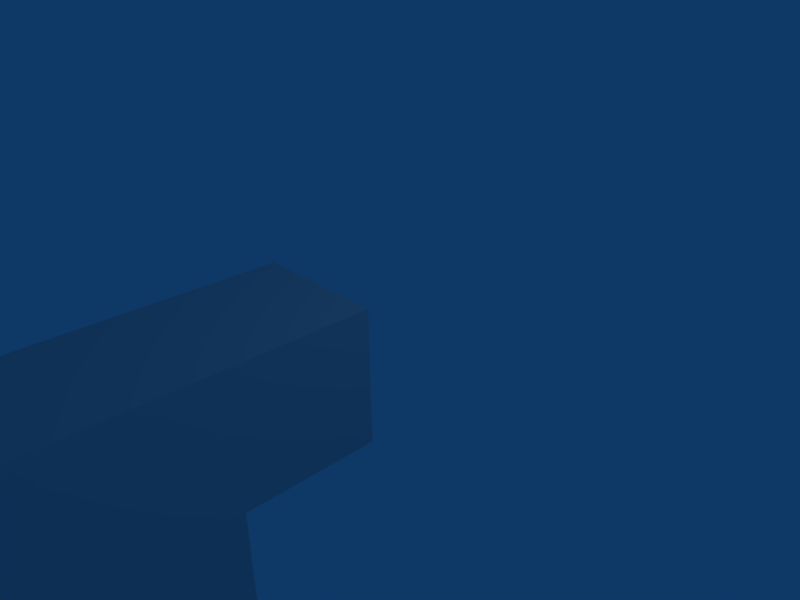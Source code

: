 # Source: weapon_video_animset.blend  (saved by Blender 2.45.0; exported with 4.5.12 LTS)
import bpy
from mathutils import Matrix  # noqa: F401  (used for matrix-valued properties, if any)

bpy.ops.wm.read_factory_settings(use_empty=True)
scene = bpy.context.scene
scene.name = 'Scene'

# ---- collections
col_collection_1 = bpy.data.collections.new('Collection 1'); scene.collection.children.link(col_collection_1)

# ---- world
world_world = bpy.data.worlds.new('World'); scene.world = world_world
world_world.color = (0.05656, 0.2208, 0.4)
world_world.use_sun_shadow = False
world_world.sun_shadow_jitter_overblur = 0.0
world_world.cycles.sampling_method = 'MANUAL'
world_world.cycles.sample_map_resolution = 256

# ---- cameras
cam_camera = bpy.data.cameras.new('Camera')
cam_camera.passepartout_alpha = 0.2
cam_camera.clip_end = 100.0
cam_camera.lens = 35.0
cam_camera.ortho_scale = 7.314
cam_camera.show_passepartout = False
cam_camera.show_safe_areas = True
cam_camera.dof.focus_distance = 0.0
cam_camera.dof.aperture_fstop = 128.0

# ---- lights
light_spot = bpy.data.lights.new('Spot', 'POINT')
light_spot.transmission_factor = 0.0
light_spot.cutoff_distance = 30.0
light_spot.energy = 100.0
light_spot.shadow_buffer_clip_start = 1.001
light_spot.shadow_soft_size = 1.0
light_spot.shadow_maximum_resolution = 0.006
light_spot.use_absolute_resolution = True
light_spot.cycles.use_multiple_importance_sampling = False

# ---- meshes
me_cube_001 = bpy.data.meshes.new('Cube.001')
me_cube_001.from_pydata([(1.0, -3.0, -1.0), (1.0, -5.0, -1.0), (-1.0, -5.0, -1.0), (-1.0, -3.0, -1.0), (1.0, -3.0, 1.0), (1.0, -5.0, 1.0), (-1.0, -5.0, 1.0), (-1.0, -3.0, 1.0), (-1.0, -9.0, 1.0), (1.0, -9.0, 1.0), (-1.0, -9.0, -1.0), (1.0, -9.0, -1.0), (-1.0, -1.0, 1.0), (1.0, -1.0, 1.0), (-1.0, -1.0, -1.0), (1.0, -1.0, -1.0), (-1.0, -3.0, -3.0), (-1.0, -5.0, -3.0), (1.0, -5.0, -3.0), (1.0, -3.0, -3.0)], [], [(17, 16, 19), (17, 19, 18), (1, 2, 17), (1, 17, 18), (0, 1, 18), (0, 18, 19), (3, 0, 19), (3, 19, 16), (2, 3, 16), (2, 16, 17), (14, 12, 13), (14, 13, 15), (0, 3, 14), (0, 14, 15), (7, 4, 13), (7, 13, 12), (4, 0, 15), (4, 15, 13), (3, 7, 12), (3, 12, 14), (11, 9, 10), (9, 8, 10), (2, 1, 11), (2, 11, 10), (5, 6, 9), (6, 8, 9), (1, 5, 9), (1, 9, 11), (6, 2, 8), (2, 10, 8), (2, 6, 7), (2, 7, 3), (0, 4, 1), (4, 5, 1), (4, 7, 5), (7, 6, 5)])
_uv = me_cube_001.uv_layers.new(name='UVTex')
_uv.uv.foreach_set('vector', [0.5983, 0.6662, 0.5989, 0.8326, 0.3999, 0.8331, 0.5983, 0.6662, 0.3999, 0.8331, 0.3993, 0.6667, 0.3993, 0.8326, 0.2002, 0.8331, 0.1996, 0.6667, 0.3993, 0.8326, 0.1996, 0.6667, 0.3987, 0.6662, 0.1996, 0.1664, 0.199, 0.3328, 0.0, 0.3323, 0.1996, 0.1664, 0.0, 0.3323, 0.0006106, 0.1659, 0.1996, 0.8326, 0.0006106, 0.8331, 0.0, 0.6667, 0.1996, 0.8326, 0.0, 0.6667, 0.199, 0.6662, 0.5983, 0.3333, 0.5989, 0.4997, 0.3999, 0.5003, 0.5983, 0.3333, 0.3999, 0.5003, 0.3993, 0.3338, 0.5989, 0.6667, 0.7979, 0.6662, 0.7985, 0.8326, 0.5989, 0.6667, 0.7985, 0.8326, 0.5995, 0.8331, 0.1996, 0.8336, 0.3987, 0.8331, 0.3993, 0.9995, 0.1996, 0.8336, 0.3993, 0.9995, 0.2002, 1.0, 0.9994, 0.1669, 0.8004, 0.1664, 0.801, 0.0, 0.9994, 0.1669, 0.801, 0.0, 1.0, 0.0005105, 0.3987, 0.1669, 0.1996, 0.1664, 0.2002, 0.0, 0.3987, 0.1669, 0.2002, 0.0, 0.3993, 0.0005106, 0.5989, 0.4997, 0.7979, 0.4992, 0.7985, 0.6656, 0.5989, 0.4997, 0.7985, 0.6656, 0.5995, 0.6662, 0.199, 0.8331, 0.1996, 0.9995, 0.0, 0.8336, 0.1996, 0.9995, 0.0006106, 1.0, 0.0, 0.8336, 0.9988, 0.999, 0.7998, 0.9995, 0.7985, 0.6667, 0.9988, 0.999, 0.7985, 0.6667, 0.9976, 0.6662, 0.7998, 0.3328, 0.9988, 0.3333, 0.7985, 0.6656, 0.9988, 0.3333, 0.9976, 0.6662, 0.7985, 0.6656, 0.199, 0.3328, 0.398, 0.3333, 0.3968, 0.6662, 0.199, 0.3328, 0.3968, 0.6662, 0.1978, 0.6656, 0.7973, 0.3328, 0.5983, 0.3333, 0.7961, 0.0, 0.5983, 0.3333, 0.5971, 0.0005105, 0.7961, 0.0, 0.5983, 0.3333, 0.7973, 0.3328, 0.7979, 0.4992, 0.5983, 0.3333, 0.7979, 0.4992, 0.5989, 0.4997, 0.1996, 0.1664, 0.3987, 0.1669, 0.199, 0.3328, 0.3987, 0.1669, 0.398, 0.3333, 0.199, 0.3328, 0.8004, 0.1664, 0.9994, 0.1669, 0.7998, 0.3328, 0.9994, 0.1669, 0.9988, 0.3333, 0.7998, 0.3328])
me_cube_001.use_remesh_preserve_volume = False
me_cube_001.use_remesh_preserve_attributes = False
me_cube_001.use_mirror_vertex_groups = False
me_cube_001.update()
me_cube_002 = bpy.data.meshes.new('Cube.002')
me_cube_002.from_pydata([], [], [])
me_cube_002.use_remesh_preserve_volume = False
me_cube_002.use_remesh_preserve_attributes = False
me_cube_002.use_mirror_vertex_groups = False
me_cube_002.update()
arm_armature = bpy.data.armatures.new('Armature')  # bones are not reproduced

# ---- objects
ob_armature = bpy.data.objects.new('Armature', arm_armature)
ob_cube = bpy.data.objects.new('Cube', me_cube_001)
ob_cube_001 = bpy.data.objects.new('Cube.001', me_cube_002)
ob_lamp = bpy.data.objects.new('Lamp', light_spot)
ob_camera = bpy.data.objects.new('Camera', cam_camera)

# ---- transforms, parenting, visibility, modifiers, constraints
ob_armature.location = (0.0, 0.0, 0.0)
ob_armature.lock_rotations_4d = False
ob_armature.empty_display_type = 'ARROWS'
ob_armature.color = (0.0, 0.0, 0.0, 1.0)
ob_armature.lineart.crease_threshold = 0.0
ob_cube.parent = ob_armature
ob_cube.location = (0.0, 0.0, 0.0)
ob_cube.lock_rotations_4d = False
ob_cube.empty_display_type = 'ARROWS'
ob_cube.color = (0.0, 0.0, 0.0, 1.0)
ob_cube.lineart.crease_threshold = 0.0
_vg = ob_cube.vertex_groups.new(name='xr')
_vg.add([0, 1, 2, 3, 4, 5, 6, 7, 8, 9, 10, 11, 12, 13, 14, 15, 16, 17, 18, 19], 1.0, 'REPLACE')
_m = ob_cube.modifiers.new('Armature', 'ARMATURE')
_m.object = ob_armature
_m.use_bone_envelopes = True
ob_cube_001.location = (0.0, 0.0, 0.0)
ob_cube_001.lock_rotations_4d = False
ob_cube_001.empty_display_type = 'ARROWS'
ob_cube_001.color = (0.0, 0.0, 0.0, 1.0)
ob_cube_001.lineart.crease_threshold = 0.0
ob_lamp.location = (4.076, 1.005, 5.904)
ob_lamp.rotation_euler = (0.6503, 0.05522, 1.866)
ob_lamp.lock_rotations_4d = False
ob_lamp.empty_display_type = 'ARROWS'
ob_lamp.color = (0.0, 0.0, 0.0, 0.0)
ob_lamp.lineart.crease_threshold = 0.0
ob_camera.location = (7.481, -6.508, 5.344)
ob_camera.rotation_euler = (1.109, 0.01082, 0.8149)
ob_camera.lock_rotations_4d = False
ob_camera.empty_display_type = 'ARROWS'
ob_camera.color = (0.0, 0.0, 0.0, 0.0)
ob_camera.display_type = 'WIRE'
ob_camera.lineart.crease_threshold = 0.0

# ---- collection membership
col_collection_1.objects.link(ob_armature)
col_collection_1.objects.link(ob_cube)
col_collection_1.objects.link(ob_cube_001)
col_collection_1.objects.link(ob_lamp)
col_collection_1.objects.link(ob_camera)

# ---- scene / render settings (as saved in the file)
scene.camera = ob_camera
scene.frame_start = 1; scene.frame_end = 250; scene.frame_set(1)
scene.render.engine = 'BLENDER_EEVEE_NEXT'
scene.render.image_settings.file_format = 'JPEG'
scene.render.image_settings.color_mode = 'RGB'
scene.render.image_settings.compression = 90
scene.render.resolution_x = 800
scene.render.resolution_y = 600
scene.render.pixel_aspect_x = 100.0
scene.render.pixel_aspect_y = 100.0
scene.render.fps = 25
scene.render.dither_intensity = 0.0
scene.render.use_compositing = False
scene.render.use_sequencer = False
scene.render.bake_margin = 2
scene.render.bake_bias = 0.0
scene.render.use_stamp_time = False
scene.render.use_stamp_date = False
scene.render.use_stamp_frame = False
scene.render.use_stamp_camera = False
scene.render.use_stamp_scene = False
scene.render.use_stamp_filename = False
scene.render.use_stamp_render_time = False
scene.render.stamp_font_size = 0
scene.cycles.use_denoising = False
scene.cycles.samples = 10
scene.cycles.sampling_pattern = 'TABULATED_SOBOL'
scene.cycles.light_sampling_threshold = 0.0
scene.cycles.use_adaptive_sampling = False
scene.cycles.use_light_tree = False
scene.cycles.blur_glossy = 0.0
scene.cycles.volume_bounces = 1
scene.cycles.pixel_filter_type = 'GAUSSIAN'
scene.cycles.sample_clamp_indirect = 0.0
scene.view_settings.view_transform = 'Raw'
bpy.context.view_layer.update()
